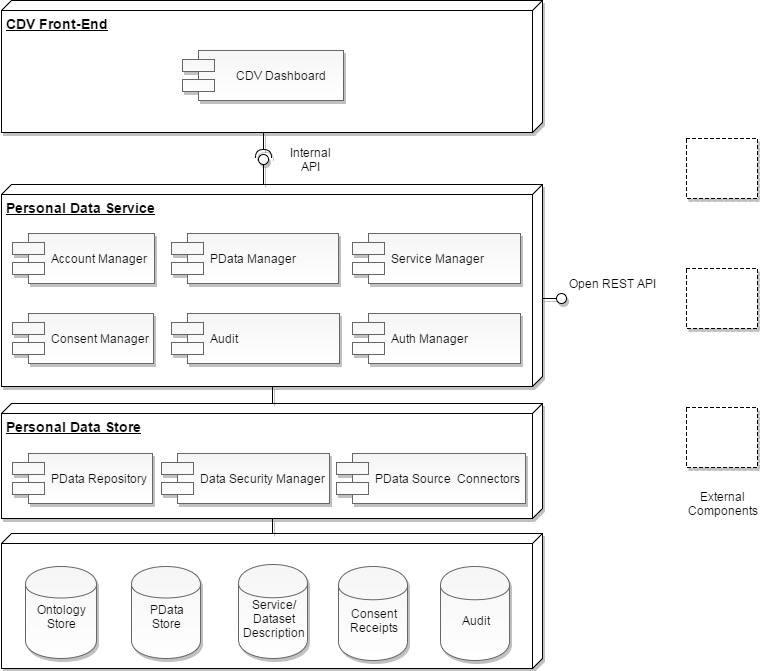

The diagram above was exported from draw.io. Its source (the exported page's mxGraphModel, read from the mxfile embedded in the PNG):
<mxGraphModel dx="1106" dy="605" grid="1" gridSize="10" guides="1" tooltips="1" connect="1" arrows="1" fold="1" page="1" pageScale="1" pageWidth="826" pageHeight="1169" background="none" math="0" shadow="0">
  <root>
    <mxCell id="0" />
    <mxCell id="1" parent="0" />
    <mxCell id="2" value="" style="verticalAlign=top;align=left;spacingTop=8;spacingLeft=2;spacingRight=12;shape=cube;size=10;direction=south;fontStyle=5;fillColor=#ffffff;strokeColor=#000000;strokeWidth=1;fontColor=#000000;fontSize=14;html=1;shadow=1;" vertex="1" parent="1">
      <mxGeometry x="49" y="615" width="541" height="135" as="geometry" />
    </mxCell>
    <mxCell id="3" value="Personal Data Store" style="verticalAlign=top;align=left;spacingTop=8;spacingLeft=2;spacingRight=12;shape=cube;size=10;direction=south;fontStyle=5;fillColor=#ffffff;strokeColor=#000000;strokeWidth=1;fontColor=#000000;fontSize=14;html=1;shadow=1;" vertex="1" parent="1">
      <mxGeometry x="49" y="485" width="541" height="115" as="geometry" />
    </mxCell>
    <mxCell id="4" value="Personal Data Service" style="verticalAlign=top;align=left;spacingTop=8;spacingLeft=2;spacingRight=12;shape=cube;size=10;direction=south;fontStyle=5;fillColor=#ffffff;strokeColor=#000000;strokeWidth=1;fontColor=#000000;fontSize=14;html=1;shadow=1;" vertex="1" parent="1">
      <mxGeometry x="49" y="266" width="541" height="202" as="geometry" />
    </mxCell>
    <mxCell id="5" value="Account Manager" style="shape=component;align=left;spacingLeft=36;fillColor=#f5f5f5;strokeColor=#666666;strokeWidth=1;fontColor=#000000;html=1;shadow=1;gradientColor=#ffffff;" vertex="1" parent="1">
      <mxGeometry x="60" y="315" width="142" height="50" as="geometry" />
    </mxCell>
    <mxCell id="6" value="Service Manager" style="shape=component;align=left;spacingLeft=36;fillColor=#f5f5f5;strokeColor=#666666;strokeWidth=1;fontColor=#000000;html=1;shadow=1;gradientColor=#ffffff;" vertex="1" parent="1">
      <mxGeometry x="400" y="315" width="168" height="50" as="geometry" />
    </mxCell>
    <mxCell id="7" value="Consent Manager" style="shape=component;align=left;spacingLeft=36;fillColor=#f5f5f5;strokeColor=#666666;strokeWidth=1;fontColor=#000000;html=1;shadow=1;gradientColor=#ffffff;" vertex="1" parent="1">
      <mxGeometry x="60" y="395" width="141" height="50" as="geometry" />
    </mxCell>
    <mxCell id="8" value="PData Repository" style="shape=component;align=left;spacingLeft=36;fillColor=#f5f5f5;strokeColor=#666666;strokeWidth=1;fontColor=#000000;html=1;shadow=1;gradientColor=#ffffff;" vertex="1" parent="1">
      <mxGeometry x="60" y="535" width="140" height="50" as="geometry" />
    </mxCell>
    <mxCell id="9" value="PData Manager" style="shape=component;align=left;spacingLeft=36;fillColor=#f5f5f5;strokeColor=#666666;strokeWidth=1;fontColor=#000000;html=1;shadow=1;gradientColor=#ffffff;" vertex="1" parent="1">
      <mxGeometry x="219" y="315" width="167" height="50" as="geometry" />
    </mxCell>
    <mxCell id="10" value="Data Security Manager" style="shape=component;align=left;spacingLeft=36;fillColor=#f5f5f5;strokeColor=#666666;strokeWidth=1;fontColor=#000000;html=1;shadow=1;gradientColor=#ffffff;" vertex="1" parent="1">
      <mxGeometry x="209" y="535" width="168" height="50" as="geometry" />
    </mxCell>
    <mxCell id="11" value="PData Source&amp;nbsp;&amp;nbsp;Connectors" style="shape=component;align=left;spacingLeft=36;fillColor=#f5f5f5;strokeColor=#666666;strokeWidth=1;fontColor=#000000;html=1;shadow=1;gradientColor=#ffffff;" vertex="1" parent="1">
      <mxGeometry x="384" y="535" width="189" height="50" as="geometry" />
    </mxCell>
    <mxCell id="12" value="Auth Manager" style="shape=component;align=left;spacingLeft=36;fillColor=#f5f5f5;strokeColor=#666666;strokeWidth=1;fontColor=#000000;html=1;shadow=1;gradientColor=#ffffff;" vertex="1" parent="1">
      <mxGeometry x="400" y="395" width="168" height="50" as="geometry" />
    </mxCell>
    <mxCell id="13" style="edgeStyle=orthogonalEdgeStyle;rounded=0;html=1;exitX=1;exitY=0.75;entryX=1;entryY=0.75;dashed=1;jettySize=auto;orthogonalLoop=1;shadow=1;fillColor=#ffffff;strokeColor=#000000;" edge="1" source="9" target="9" parent="1">
      <mxGeometry x="386" y="353" as="geometry" />
    </mxCell>
    <mxCell id="14" value="Open REST API" style="shape=lollipop;direction=south;html=1;align=left;labelPosition=right;verticalLabelPosition=top;verticalAlign=bottom;shadow=1;fillColor=#ffffff;strokeColor=#000000;" vertex="1" parent="1">
      <mxGeometry x="590" y="375" width="24" height="10" as="geometry" />
    </mxCell>
    <mxCell id="15" style="edgeStyle=orthogonalEdgeStyle;rounded=0;html=1;exitX=1;exitY=0.5;entryX=0;entryY=0.5;jettySize=auto;orthogonalLoop=1;endArrow=none;endFill=0;shadow=1;fillColor=#ffffff;strokeColor=#000000;" edge="1" source="4" target="3" parent="1">
      <mxGeometry x="320" y="468" as="geometry" />
    </mxCell>
    <mxCell id="16" value="&lt;div style=&quot;text-align: center&quot;&gt;&lt;span&gt;Ontology Store&lt;/span&gt;&lt;/div&gt;" style="shape=cylinder;whiteSpace=wrap;html=1;align=left;spacingTop=7;shadow=1;fillColor=#f5f5f5;strokeColor=#666666;gradientColor=#ffffff;" vertex="1" parent="1">
      <mxGeometry x="73" y="648" width="71" height="92" as="geometry" />
    </mxCell>
    <mxCell id="17" value="&lt;div style=&quot;text-align: center&quot;&gt;&lt;span&gt;PData Store&lt;/span&gt;&lt;/div&gt;" style="shape=cylinder;whiteSpace=wrap;html=1;align=left;spacingTop=7;shadow=1;fillColor=#f5f5f5;strokeColor=#666666;gradientColor=#ffffff;" vertex="1" parent="1">
      <mxGeometry x="179" y="648" width="69" height="92" as="geometry" />
    </mxCell>
    <mxCell id="18" value="&lt;div style=&quot;text-align: center&quot;&gt;&lt;span&gt;Service/&lt;br&gt;Dataset Description&lt;/span&gt;&lt;/div&gt;" style="shape=cylinder;whiteSpace=wrap;html=1;align=left;spacingTop=13;shadow=1;fillColor=#f5f5f5;strokeColor=#666666;gradientColor=#ffffff;" vertex="1" parent="1">
      <mxGeometry x="286" y="646" width="69" height="94" as="geometry" />
    </mxCell>
    <mxCell id="19" value="CDV Front-End" style="verticalAlign=top;align=left;spacingTop=8;spacingLeft=2;spacingRight=12;shape=cube;size=10;direction=south;fontStyle=5;fillColor=#ffffff;strokeColor=#000000;strokeWidth=1;fontColor=#000000;fontSize=14;html=1;shadow=1;" vertex="1" parent="1">
      <mxGeometry x="49" y="82" width="541" height="132" as="geometry" />
    </mxCell>
    <mxCell id="20" value="CDV Dashboard" style="shape=component;align=center;spacingLeft=36;fillColor=#f5f5f5;strokeColor=#666666;strokeWidth=1;fontColor=#000000;html=1;shadow=1;gradientColor=#ffffff;" vertex="1" parent="1">
      <mxGeometry x="230" y="132" width="161" height="50" as="geometry" />
    </mxCell>
    <mxCell id="21" value="" style="shape=requires;direction=north;html=1;align=center;rotation=-90;shadow=1;fillColor=#ffffff;strokeColor=#000000;" vertex="1" parent="1">
      <mxGeometry x="296" y="219" width="30" height="20" as="geometry" />
    </mxCell>
    <mxCell id="22" value="" style="shape=lollipop;direction=south;html=1;align=center;rotation=-90;shadow=1;fillColor=#ffffff;strokeColor=#000000;" vertex="1" parent="1">
      <mxGeometry x="296" y="246" width="30" height="10" as="geometry" />
    </mxCell>
    <mxCell id="23" value="" style="whiteSpace=wrap;html=1;align=center;dashed=1;shadow=1;fillColor=#ffffff;strokeColor=#000000;" vertex="1" parent="1">
      <mxGeometry x="734" y="220" width="71" height="60" as="geometry" />
    </mxCell>
    <mxCell id="24" value="" style="whiteSpace=wrap;html=1;align=center;dashed=1;shadow=1;fillColor=#ffffff;strokeColor=#000000;" vertex="1" parent="1">
      <mxGeometry x="734" y="350" width="71" height="60" as="geometry" />
    </mxCell>
    <mxCell id="25" value="" style="whiteSpace=wrap;html=1;align=center;dashed=1;shadow=1;fillColor=#ffffff;strokeColor=#000000;" vertex="1" parent="1">
      <mxGeometry x="734" y="489" width="71" height="60" as="geometry" />
    </mxCell>
    <mxCell id="26" value="External&lt;br&gt;Components" style="text;html=1;strokeColor=none;fillColor=none;align=center;verticalAlign=middle;whiteSpace=wrap;shadow=1;" vertex="1" parent="1">
      <mxGeometry x="750" y="575" width="40" height="20" as="geometry" />
    </mxCell>
    <mxCell id="27" style="edgeStyle=orthogonalEdgeStyle;rounded=0;html=1;exitX=1;exitY=0.5;entryX=0;entryY=0.5;endArrow=none;endFill=0;jettySize=auto;orthogonalLoop=1;shadow=1;fillColor=#ffffff;strokeColor=#000000;" edge="1" source="3" target="2" parent="1">
      <mxGeometry x="320" y="600" as="geometry" />
    </mxCell>
    <mxCell id="28" value="&lt;div style=&quot;text-align: center&quot;&gt;Consent Receipts&lt;/div&gt;" style="shape=cylinder;whiteSpace=wrap;html=1;align=left;spacingTop=13;shadow=1;fillColor=#f5f5f5;strokeColor=#666666;gradientColor=#ffffff;" vertex="1" parent="1">
      <mxGeometry x="386" y="648" width="69" height="94" as="geometry" />
    </mxCell>
    <mxCell id="29" value="&lt;div style=&quot;text-align: center&quot;&gt;Audit&lt;/div&gt;" style="shape=cylinder;whiteSpace=wrap;html=1;align=center;spacingTop=13;shadow=1;fillColor=#f5f5f5;strokeColor=#666666;gradientColor=#ffffff;" vertex="1" parent="1">
      <mxGeometry x="488" y="648" width="69" height="94" as="geometry" />
    </mxCell>
    <mxCell id="30" value="&lt;div style=&quot;text-align: center&quot;&gt;&lt;span&gt;Audit&lt;/span&gt;&lt;/div&gt;" style="shape=component;align=left;spacingLeft=36;fillColor=#f5f5f5;strokeColor=#666666;strokeWidth=1;fontColor=#000000;html=1;shadow=1;gradientColor=#ffffff;" vertex="1" parent="1">
      <mxGeometry x="219" y="395" width="168" height="50" as="geometry" />
    </mxCell>
    <mxCell id="31" value="Internal API" style="text;html=1;strokeColor=none;fillColor=none;align=center;verticalAlign=middle;whiteSpace=wrap;shadow=1;" vertex="1" parent="1">
      <mxGeometry x="326" y="231" width="64" height="20" as="geometry" />
    </mxCell>
  </root>
</mxGraphModel>